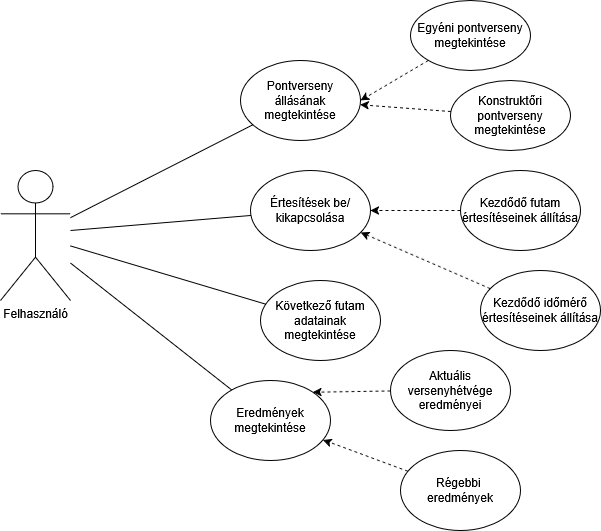

The diagram above was exported from draw.io. Its source (the exported page's mxGraphModel, read from the mxfile embedded in the PNG):
<mxGraphModel dx="1050" dy="1706" grid="1" gridSize="10" guides="1" tooltips="1" connect="1" arrows="1" fold="1" page="1" pageScale="1" pageWidth="827" pageHeight="1169" math="0" shadow="0">
  <root>
    <mxCell id="0" />
    <mxCell id="1" parent="0" />
    <mxCell id="pobaMl5wRu1OUuk87YmU-1" value="&lt;div&gt;Felhasználó&lt;/div&gt;&lt;div&gt;&lt;br&gt;&lt;/div&gt;" style="shape=umlActor;verticalLabelPosition=bottom;verticalAlign=top;html=1;outlineConnect=0;" vertex="1" parent="1">
      <mxGeometry x="20" y="130" width="70" height="130" as="geometry" />
    </mxCell>
    <mxCell id="pobaMl5wRu1OUuk87YmU-2" value="Pontverseny állásának megtekintése" style="ellipse;whiteSpace=wrap;html=1;" vertex="1" parent="1">
      <mxGeometry x="260" y="20" width="120" height="80" as="geometry" />
    </mxCell>
    <mxCell id="pobaMl5wRu1OUuk87YmU-4" value="&lt;div&gt;Egyéni pontverseny&lt;/div&gt;&lt;div&gt;megtekintése&lt;/div&gt;" style="ellipse;whiteSpace=wrap;html=1;" vertex="1" parent="1">
      <mxGeometry x="430" y="-40" width="120" height="70" as="geometry" />
    </mxCell>
    <mxCell id="pobaMl5wRu1OUuk87YmU-5" value="" style="endArrow=classic;html=1;rounded=0;dashed=1;entryX=1;entryY=0.5;entryDx=0;entryDy=0;" edge="1" parent="1" source="pobaMl5wRu1OUuk87YmU-4" target="pobaMl5wRu1OUuk87YmU-2">
      <mxGeometry width="50" height="50" relative="1" as="geometry">
        <mxPoint x="250" y="240" as="sourcePoint" />
        <mxPoint x="300" y="190" as="targetPoint" />
      </mxGeometry>
    </mxCell>
    <mxCell id="pobaMl5wRu1OUuk87YmU-6" value="&lt;div&gt;Konstruktőri pontverseny&lt;/div&gt;&lt;div&gt;megtekintése&lt;/div&gt;" style="ellipse;whiteSpace=wrap;html=1;" vertex="1" parent="1">
      <mxGeometry x="470" y="40" width="120" height="70" as="geometry" />
    </mxCell>
    <mxCell id="pobaMl5wRu1OUuk87YmU-7" value="" style="endArrow=classic;html=1;rounded=0;dashed=1;" edge="1" parent="1" source="pobaMl5wRu1OUuk87YmU-6" target="pobaMl5wRu1OUuk87YmU-2">
      <mxGeometry width="50" height="50" relative="1" as="geometry">
        <mxPoint x="471" y="61" as="sourcePoint" />
        <mxPoint x="390" y="70" as="targetPoint" />
      </mxGeometry>
    </mxCell>
    <mxCell id="pobaMl5wRu1OUuk87YmU-8" value="" style="endArrow=none;html=1;rounded=0;" edge="1" parent="1" source="pobaMl5wRu1OUuk87YmU-1" target="pobaMl5wRu1OUuk87YmU-2">
      <mxGeometry width="50" height="50" relative="1" as="geometry">
        <mxPoint x="250" y="240" as="sourcePoint" />
        <mxPoint x="300" y="190" as="targetPoint" />
      </mxGeometry>
    </mxCell>
    <mxCell id="pobaMl5wRu1OUuk87YmU-9" value="Értesítések be/kikapcsolása" style="ellipse;whiteSpace=wrap;html=1;" vertex="1" parent="1">
      <mxGeometry x="270" y="130" width="120" height="80" as="geometry" />
    </mxCell>
    <mxCell id="pobaMl5wRu1OUuk87YmU-11" value="" style="endArrow=none;html=1;rounded=0;" edge="1" parent="1" target="pobaMl5wRu1OUuk87YmU-9">
      <mxGeometry width="50" height="50" relative="1" as="geometry">
        <mxPoint x="90" y="190" as="sourcePoint" />
        <mxPoint x="300" y="190" as="targetPoint" />
      </mxGeometry>
    </mxCell>
    <mxCell id="pobaMl5wRu1OUuk87YmU-12" value="Kezdődő futam értesítéseinek állítása" style="ellipse;whiteSpace=wrap;html=1;" vertex="1" parent="1">
      <mxGeometry x="480" y="130" width="120" height="80" as="geometry" />
    </mxCell>
    <mxCell id="pobaMl5wRu1OUuk87YmU-13" value="&lt;div&gt;Kezdődő időmérő értesítéseinek állítása&lt;/div&gt;" style="ellipse;whiteSpace=wrap;html=1;" vertex="1" parent="1">
      <mxGeometry x="500" y="230" width="120" height="80" as="geometry" />
    </mxCell>
    <mxCell id="pobaMl5wRu1OUuk87YmU-14" value="" style="endArrow=classic;html=1;rounded=0;dashed=1;" edge="1" parent="1" source="pobaMl5wRu1OUuk87YmU-12" target="pobaMl5wRu1OUuk87YmU-9">
      <mxGeometry width="50" height="50" relative="1" as="geometry">
        <mxPoint x="583" y="123" as="sourcePoint" />
        <mxPoint x="387" y="82" as="targetPoint" />
      </mxGeometry>
    </mxCell>
    <mxCell id="pobaMl5wRu1OUuk87YmU-15" value="" style="endArrow=classic;html=1;rounded=0;dashed=1;" edge="1" parent="1" source="pobaMl5wRu1OUuk87YmU-13" target="pobaMl5wRu1OUuk87YmU-9">
      <mxGeometry width="50" height="50" relative="1" as="geometry">
        <mxPoint x="531" y="203" as="sourcePoint" />
        <mxPoint x="399" y="187" as="targetPoint" />
      </mxGeometry>
    </mxCell>
    <mxCell id="pobaMl5wRu1OUuk87YmU-16" value="Következő futam adatainak megtekintése" style="ellipse;whiteSpace=wrap;html=1;" vertex="1" parent="1">
      <mxGeometry x="280" y="240" width="120" height="80" as="geometry" />
    </mxCell>
    <mxCell id="pobaMl5wRu1OUuk87YmU-17" value="" style="endArrow=none;html=1;rounded=0;" edge="1" parent="1" source="pobaMl5wRu1OUuk87YmU-1" target="pobaMl5wRu1OUuk87YmU-16">
      <mxGeometry width="50" height="50" relative="1" as="geometry">
        <mxPoint x="250" y="240" as="sourcePoint" />
        <mxPoint x="300" y="190" as="targetPoint" />
      </mxGeometry>
    </mxCell>
    <mxCell id="pobaMl5wRu1OUuk87YmU-18" value="&lt;div&gt;Eredmények&lt;/div&gt;&lt;div&gt;megtekintése&lt;/div&gt;" style="ellipse;whiteSpace=wrap;html=1;" vertex="1" parent="1">
      <mxGeometry x="230" y="340" width="120" height="80" as="geometry" />
    </mxCell>
    <mxCell id="pobaMl5wRu1OUuk87YmU-19" value="" style="endArrow=none;html=1;rounded=0;" edge="1" parent="1" source="pobaMl5wRu1OUuk87YmU-1" target="pobaMl5wRu1OUuk87YmU-18">
      <mxGeometry width="50" height="50" relative="1" as="geometry">
        <mxPoint x="100" y="215" as="sourcePoint" />
        <mxPoint x="295" y="274" as="targetPoint" />
      </mxGeometry>
    </mxCell>
    <mxCell id="pobaMl5wRu1OUuk87YmU-20" value="&lt;div&gt;Aktuális versenyhétvége eredményei&lt;/div&gt;" style="ellipse;whiteSpace=wrap;html=1;" vertex="1" parent="1">
      <mxGeometry x="410" y="310" width="120" height="80" as="geometry" />
    </mxCell>
    <mxCell id="pobaMl5wRu1OUuk87YmU-21" value="&lt;div&gt;Régebbi&amp;nbsp;&lt;/div&gt;&lt;div&gt;eredmények&lt;/div&gt;" style="ellipse;whiteSpace=wrap;html=1;" vertex="1" parent="1">
      <mxGeometry x="420" y="410" width="120" height="80" as="geometry" />
    </mxCell>
    <mxCell id="pobaMl5wRu1OUuk87YmU-22" value="" style="endArrow=classic;html=1;rounded=0;dashed=1;entryX=1;entryY=0;entryDx=0;entryDy=0;" edge="1" parent="1" source="pobaMl5wRu1OUuk87YmU-20" target="pobaMl5wRu1OUuk87YmU-18">
      <mxGeometry width="50" height="50" relative="1" as="geometry">
        <mxPoint x="520" y="258" as="sourcePoint" />
        <mxPoint x="390" y="202" as="targetPoint" />
      </mxGeometry>
    </mxCell>
    <mxCell id="pobaMl5wRu1OUuk87YmU-23" value="" style="endArrow=classic;html=1;rounded=0;dashed=1;" edge="1" parent="1" source="pobaMl5wRu1OUuk87YmU-21" target="pobaMl5wRu1OUuk87YmU-18">
      <mxGeometry width="50" height="50" relative="1" as="geometry">
        <mxPoint x="430" y="360" as="sourcePoint" />
        <mxPoint x="342" y="362" as="targetPoint" />
      </mxGeometry>
    </mxCell>
  </root>
</mxGraphModel>